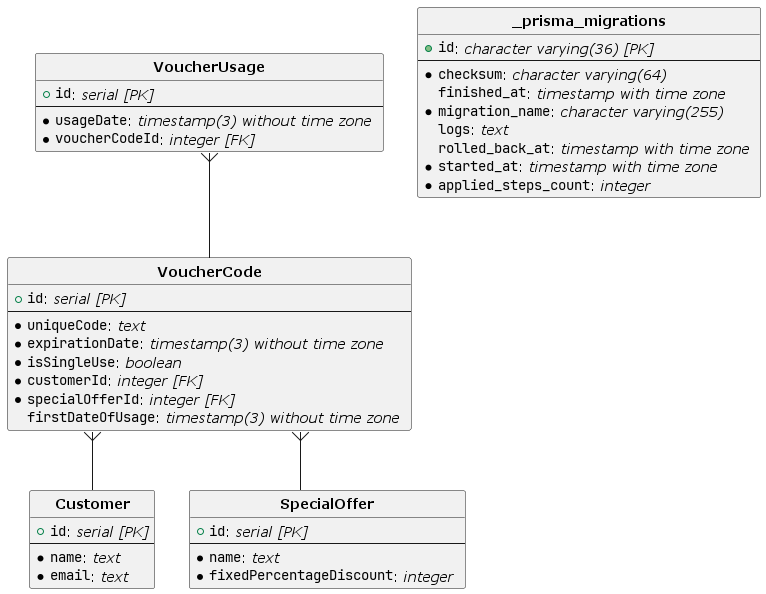

The diagram above was rendered by PlantUML. Its source (embedded in the PNG):
@startuml
hide circle
skinparam linetype ortho

entity "**Customer**" {
  + ""id"": //serial [PK]//
  --
  *""name"": //text //
  *""email"": //text //
}

entity "**SpecialOffer**" {
  + ""id"": //serial [PK]//
  --
  *""name"": //text //
  *""fixedPercentageDiscount"": //integer //
}

entity "**VoucherCode**" {
  + ""id"": //serial [PK]//
  --
  *""uniqueCode"": //text //
  *""expirationDate"": //timestamp(3) without time zone //
  *""isSingleUse"": //boolean //
  *""customerId"": //integer [FK]//
  *""specialOfferId"": //integer [FK]//
  ""firstDateOfUsage"": //timestamp(3) without time zone //
}

entity "**VoucherUsage**" {
  + ""id"": //serial [PK]//
  --
  *""usageDate"": //timestamp(3) without time zone //
  *""voucherCodeId"": //integer [FK]//
}

entity "**_prisma_migrations**" {
  + ""id"": //character varying(36) [PK]//
  --
  *""checksum"": //character varying(64) //
  ""finished_at"": //timestamp with time zone //
  *""migration_name"": //character varying(255) //
  ""logs"": //text //
  ""rolled_back_at"": //timestamp with time zone //
  *""started_at"": //timestamp with time zone //
  *""applied_steps_count"": //integer //
}

"**VoucherCode**"   }--  "**Customer**"

"**VoucherCode**"   }--  "**SpecialOffer**"

"**VoucherUsage**"   }--  "**VoucherCode**"
@enduml